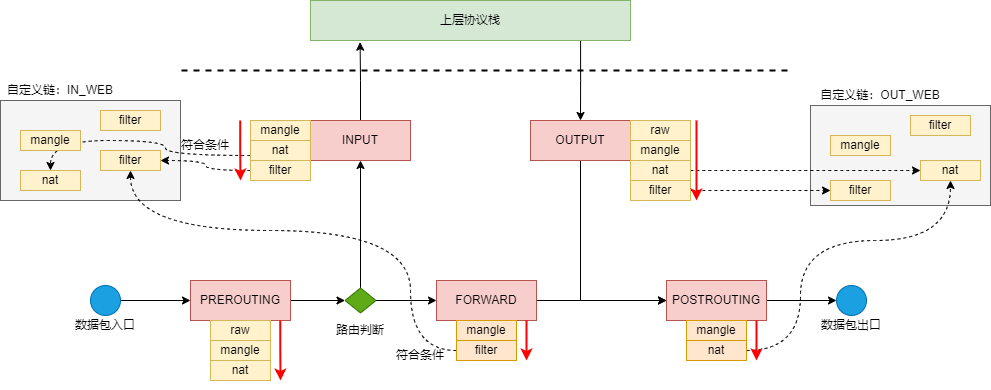

The diagram above was exported from draw.io. Its source (the exported page's mxGraphModel, read from the mxfile embedded in the PNG):
<mxGraphModel dx="1259" dy="628" grid="1" gridSize="10" guides="1" tooltips="1" connect="1" arrows="1" fold="1" page="1" pageScale="1" pageWidth="827" pageHeight="1169" math="0" shadow="0">
  <root>
    <mxCell id="0" />
    <mxCell id="1" parent="0" />
    <mxCell id="LdXf7nQ6u4iNYMLFst4R-63" value="" style="rounded=0;whiteSpace=wrap;html=1;fillColor=#f5f5f5;fontColor=#333333;strokeColor=#666666;" vertex="1" parent="1">
      <mxGeometry x="890" y="365" width="180" height="100" as="geometry" />
    </mxCell>
    <mxCell id="LdXf7nQ6u4iNYMLFst4R-55" value="" style="rounded=0;whiteSpace=wrap;html=1;fillColor=#f5f5f5;fontColor=#333333;strokeColor=#666666;" vertex="1" parent="1">
      <mxGeometry x="80" y="360" width="180" height="100" as="geometry" />
    </mxCell>
    <mxCell id="LdXf7nQ6u4iNYMLFst4R-40" style="edgeStyle=orthogonalEdgeStyle;rounded=0;orthogonalLoop=1;jettySize=auto;html=1;exitX=0.844;exitY=1.011;exitDx=0;exitDy=0;exitPerimeter=0;" edge="1" parent="1" source="LdXf7nQ6u4iNYMLFst4R-1" target="LdXf7nQ6u4iNYMLFst4R-6">
      <mxGeometry relative="1" as="geometry" />
    </mxCell>
    <mxCell id="LdXf7nQ6u4iNYMLFst4R-1" value="上层协议栈" style="rounded=0;whiteSpace=wrap;html=1;fillColor=#d5e8d4;strokeColor=#82b366;" vertex="1" parent="1">
      <mxGeometry x="390" y="260" width="320" height="40" as="geometry" />
    </mxCell>
    <mxCell id="LdXf7nQ6u4iNYMLFst4R-39" style="edgeStyle=orthogonalEdgeStyle;rounded=0;orthogonalLoop=1;jettySize=auto;html=1;exitX=0.5;exitY=0;exitDx=0;exitDy=0;entryX=0.155;entryY=1.041;entryDx=0;entryDy=0;entryPerimeter=0;" edge="1" parent="1" source="LdXf7nQ6u4iNYMLFst4R-2" target="LdXf7nQ6u4iNYMLFst4R-1">
      <mxGeometry relative="1" as="geometry" />
    </mxCell>
    <mxCell id="LdXf7nQ6u4iNYMLFst4R-2" value="INPUT" style="rounded=0;whiteSpace=wrap;html=1;fillColor=#f8cecc;strokeColor=#b85450;" vertex="1" parent="1">
      <mxGeometry x="390" y="380" width="100" height="40" as="geometry" />
    </mxCell>
    <mxCell id="LdXf7nQ6u4iNYMLFst4R-3" value="mangle" style="rounded=0;whiteSpace=wrap;html=1;fillColor=#fff2cc;strokeColor=#d6b656;" vertex="1" parent="1">
      <mxGeometry x="330" y="380" width="60" height="20" as="geometry" />
    </mxCell>
    <mxCell id="LdXf7nQ6u4iNYMLFst4R-60" style="edgeStyle=orthogonalEdgeStyle;curved=1;rounded=0;orthogonalLoop=1;jettySize=auto;html=1;exitX=0;exitY=0.75;exitDx=0;exitDy=0;entryX=0.5;entryY=0;entryDx=0;entryDy=0;dashed=1;strokeColor=#000000;strokeWidth=1;" edge="1" parent="1" source="LdXf7nQ6u4iNYMLFst4R-4" target="LdXf7nQ6u4iNYMLFst4R-51">
      <mxGeometry relative="1" as="geometry">
        <Array as="points">
          <mxPoint x="245" y="415" />
          <mxPoint x="245" y="400" />
          <mxPoint x="130" y="400" />
        </Array>
      </mxGeometry>
    </mxCell>
    <mxCell id="LdXf7nQ6u4iNYMLFst4R-4" value="nat" style="rounded=0;whiteSpace=wrap;html=1;fillColor=#fff2cc;strokeColor=#d6b656;" vertex="1" parent="1">
      <mxGeometry x="330" y="400" width="60" height="20" as="geometry" />
    </mxCell>
    <mxCell id="LdXf7nQ6u4iNYMLFst4R-58" style="edgeStyle=orthogonalEdgeStyle;rounded=0;orthogonalLoop=1;jettySize=auto;html=1;exitX=0;exitY=0.5;exitDx=0;exitDy=0;entryX=1;entryY=0.5;entryDx=0;entryDy=0;strokeColor=#000000;strokeWidth=1;curved=1;dashed=1;" edge="1" parent="1" source="LdXf7nQ6u4iNYMLFst4R-5" target="LdXf7nQ6u4iNYMLFst4R-52">
      <mxGeometry relative="1" as="geometry" />
    </mxCell>
    <mxCell id="LdXf7nQ6u4iNYMLFst4R-5" value="filter" style="rounded=0;whiteSpace=wrap;html=1;fillColor=#fff2cc;strokeColor=#d6b656;" vertex="1" parent="1">
      <mxGeometry x="330" y="420" width="60" height="20" as="geometry" />
    </mxCell>
    <mxCell id="LdXf7nQ6u4iNYMLFst4R-33" style="edgeStyle=orthogonalEdgeStyle;rounded=0;orthogonalLoop=1;jettySize=auto;html=1;exitX=0.5;exitY=1;exitDx=0;exitDy=0;entryX=0;entryY=0.5;entryDx=0;entryDy=0;" edge="1" parent="1" source="LdXf7nQ6u4iNYMLFst4R-6" target="LdXf7nQ6u4iNYMLFst4R-11">
      <mxGeometry relative="1" as="geometry" />
    </mxCell>
    <mxCell id="LdXf7nQ6u4iNYMLFst4R-6" value="OUTPUT" style="rounded=0;whiteSpace=wrap;html=1;fillColor=#f8cecc;strokeColor=#b85450;" vertex="1" parent="1">
      <mxGeometry x="610" y="380" width="100" height="40" as="geometry" />
    </mxCell>
    <mxCell id="LdXf7nQ6u4iNYMLFst4R-7" value="mangle" style="rounded=0;whiteSpace=wrap;html=1;fillColor=#fff2cc;strokeColor=#d6b656;" vertex="1" parent="1">
      <mxGeometry x="710" y="400" width="60" height="20" as="geometry" />
    </mxCell>
    <mxCell id="LdXf7nQ6u4iNYMLFst4R-70" style="edgeStyle=orthogonalEdgeStyle;curved=1;rounded=0;orthogonalLoop=1;jettySize=auto;html=1;exitX=1;exitY=0.5;exitDx=0;exitDy=0;entryX=0;entryY=0.5;entryDx=0;entryDy=0;dashed=1;strokeColor=#000000;strokeWidth=1;fontSize=7;" edge="1" parent="1" source="LdXf7nQ6u4iNYMLFst4R-8" target="LdXf7nQ6u4iNYMLFst4R-65">
      <mxGeometry relative="1" as="geometry" />
    </mxCell>
    <mxCell id="LdXf7nQ6u4iNYMLFst4R-8" value="nat" style="rounded=0;whiteSpace=wrap;html=1;fillColor=#fff2cc;strokeColor=#d6b656;" vertex="1" parent="1">
      <mxGeometry x="710" y="420" width="60" height="20" as="geometry" />
    </mxCell>
    <mxCell id="LdXf7nQ6u4iNYMLFst4R-69" style="edgeStyle=orthogonalEdgeStyle;curved=1;rounded=0;orthogonalLoop=1;jettySize=auto;html=1;exitX=1;exitY=0.5;exitDx=0;exitDy=0;entryX=0;entryY=0.5;entryDx=0;entryDy=0;dashed=1;strokeColor=#000000;strokeWidth=1;fontSize=7;" edge="1" parent="1" source="LdXf7nQ6u4iNYMLFst4R-9" target="LdXf7nQ6u4iNYMLFst4R-66">
      <mxGeometry relative="1" as="geometry" />
    </mxCell>
    <mxCell id="LdXf7nQ6u4iNYMLFst4R-9" value="filter" style="rounded=0;whiteSpace=wrap;html=1;fillColor=#fff2cc;strokeColor=#d6b656;" vertex="1" parent="1">
      <mxGeometry x="710" y="440" width="60" height="20" as="geometry" />
    </mxCell>
    <mxCell id="LdXf7nQ6u4iNYMLFst4R-10" value="raw" style="rounded=0;whiteSpace=wrap;html=1;fillColor=#fff2cc;strokeColor=#d6b656;" vertex="1" parent="1">
      <mxGeometry x="710" y="380" width="60" height="20" as="geometry" />
    </mxCell>
    <mxCell id="LdXf7nQ6u4iNYMLFst4R-35" style="edgeStyle=orthogonalEdgeStyle;rounded=0;orthogonalLoop=1;jettySize=auto;html=1;exitX=1;exitY=0.5;exitDx=0;exitDy=0;entryX=0;entryY=0.5;entryDx=0;entryDy=0;" edge="1" parent="1" source="LdXf7nQ6u4iNYMLFst4R-11" target="LdXf7nQ6u4iNYMLFst4R-34">
      <mxGeometry relative="1" as="geometry" />
    </mxCell>
    <mxCell id="LdXf7nQ6u4iNYMLFst4R-11" value="POSTROUTING" style="rounded=0;whiteSpace=wrap;html=1;fillColor=#f8cecc;strokeColor=#b85450;" vertex="1" parent="1">
      <mxGeometry x="746" y="540" width="100" height="40" as="geometry" />
    </mxCell>
    <mxCell id="LdXf7nQ6u4iNYMLFst4R-12" value="mangle" style="rounded=0;whiteSpace=wrap;html=1;fillColor=#ffe6cc;strokeColor=#d79b00;" vertex="1" parent="1">
      <mxGeometry x="766" y="580" width="60" height="20" as="geometry" />
    </mxCell>
    <mxCell id="LdXf7nQ6u4iNYMLFst4R-71" style="edgeStyle=orthogonalEdgeStyle;curved=1;rounded=0;orthogonalLoop=1;jettySize=auto;html=1;exitX=1;exitY=0.5;exitDx=0;exitDy=0;entryX=0.5;entryY=1;entryDx=0;entryDy=0;dashed=1;strokeColor=#000000;strokeWidth=1;fontSize=7;" edge="1" parent="1" source="LdXf7nQ6u4iNYMLFst4R-13" target="LdXf7nQ6u4iNYMLFst4R-65">
      <mxGeometry relative="1" as="geometry">
        <Array as="points">
          <mxPoint x="880" y="610" />
          <mxPoint x="880" y="500" />
          <mxPoint x="1030" y="500" />
        </Array>
      </mxGeometry>
    </mxCell>
    <mxCell id="LdXf7nQ6u4iNYMLFst4R-13" value="nat" style="rounded=0;whiteSpace=wrap;html=1;fillColor=#ffe6cc;strokeColor=#d79b00;" vertex="1" parent="1">
      <mxGeometry x="766" y="600" width="60" height="20" as="geometry" />
    </mxCell>
    <mxCell id="LdXf7nQ6u4iNYMLFst4R-32" style="edgeStyle=orthogonalEdgeStyle;rounded=0;orthogonalLoop=1;jettySize=auto;html=1;exitX=1;exitY=0.5;exitDx=0;exitDy=0;" edge="1" parent="1" source="LdXf7nQ6u4iNYMLFst4R-16" target="LdXf7nQ6u4iNYMLFst4R-11">
      <mxGeometry relative="1" as="geometry" />
    </mxCell>
    <mxCell id="LdXf7nQ6u4iNYMLFst4R-16" value="FORWARD" style="rounded=0;whiteSpace=wrap;html=1;fillColor=#f8cecc;strokeColor=#b85450;" vertex="1" parent="1">
      <mxGeometry x="516" y="540" width="100" height="40" as="geometry" />
    </mxCell>
    <mxCell id="LdXf7nQ6u4iNYMLFst4R-17" value="mangle" style="rounded=0;whiteSpace=wrap;html=1;fillColor=#ffe6cc;strokeColor=#d79b00;" vertex="1" parent="1">
      <mxGeometry x="536" y="580" width="60" height="20" as="geometry" />
    </mxCell>
    <mxCell id="LdXf7nQ6u4iNYMLFst4R-59" style="edgeStyle=orthogonalEdgeStyle;curved=1;rounded=0;orthogonalLoop=1;jettySize=auto;html=1;exitX=0;exitY=0.5;exitDx=0;exitDy=0;strokeColor=#000000;strokeWidth=1;dashed=1;" edge="1" parent="1" source="LdXf7nQ6u4iNYMLFst4R-19" target="LdXf7nQ6u4iNYMLFst4R-52">
      <mxGeometry relative="1" as="geometry">
        <Array as="points">
          <mxPoint x="490" y="610" />
          <mxPoint x="490" y="490" />
          <mxPoint x="210" y="490" />
        </Array>
      </mxGeometry>
    </mxCell>
    <mxCell id="LdXf7nQ6u4iNYMLFst4R-19" value="filter" style="rounded=0;whiteSpace=wrap;html=1;fillColor=#ffe6cc;strokeColor=#d79b00;" vertex="1" parent="1">
      <mxGeometry x="536" y="600" width="60" height="20" as="geometry" />
    </mxCell>
    <mxCell id="LdXf7nQ6u4iNYMLFst4R-29" style="edgeStyle=orthogonalEdgeStyle;rounded=0;orthogonalLoop=1;jettySize=auto;html=1;exitX=1;exitY=0.5;exitDx=0;exitDy=0;" edge="1" parent="1" source="LdXf7nQ6u4iNYMLFst4R-21" target="LdXf7nQ6u4iNYMLFst4R-28">
      <mxGeometry relative="1" as="geometry" />
    </mxCell>
    <mxCell id="LdXf7nQ6u4iNYMLFst4R-21" value="PREROUTING" style="rounded=0;whiteSpace=wrap;html=1;fillColor=#f8cecc;strokeColor=#b85450;" vertex="1" parent="1">
      <mxGeometry x="270" y="540" width="100" height="40" as="geometry" />
    </mxCell>
    <mxCell id="LdXf7nQ6u4iNYMLFst4R-22" value="mangle" style="rounded=0;whiteSpace=wrap;html=1;fillColor=#fff2cc;strokeColor=#d6b656;" vertex="1" parent="1">
      <mxGeometry x="290" y="600" width="60" height="20" as="geometry" />
    </mxCell>
    <mxCell id="LdXf7nQ6u4iNYMLFst4R-23" value="nat" style="rounded=0;whiteSpace=wrap;html=1;fillColor=#fff2cc;strokeColor=#d6b656;" vertex="1" parent="1">
      <mxGeometry x="290" y="620" width="60" height="20" as="geometry" />
    </mxCell>
    <mxCell id="LdXf7nQ6u4iNYMLFst4R-25" value="raw" style="rounded=0;whiteSpace=wrap;html=1;fillColor=#fff2cc;strokeColor=#d6b656;" vertex="1" parent="1">
      <mxGeometry x="290" y="580" width="60" height="20" as="geometry" />
    </mxCell>
    <mxCell id="LdXf7nQ6u4iNYMLFst4R-27" style="edgeStyle=orthogonalEdgeStyle;rounded=0;orthogonalLoop=1;jettySize=auto;html=1;" edge="1" parent="1" source="LdXf7nQ6u4iNYMLFst4R-26" target="LdXf7nQ6u4iNYMLFst4R-21">
      <mxGeometry relative="1" as="geometry" />
    </mxCell>
    <mxCell id="LdXf7nQ6u4iNYMLFst4R-26" value="" style="ellipse;whiteSpace=wrap;html=1;aspect=fixed;fillColor=#1ba1e2;fontColor=#ffffff;strokeColor=#006EAF;" vertex="1" parent="1">
      <mxGeometry x="170" y="545" width="30" height="30" as="geometry" />
    </mxCell>
    <mxCell id="LdXf7nQ6u4iNYMLFst4R-30" style="edgeStyle=orthogonalEdgeStyle;rounded=0;orthogonalLoop=1;jettySize=auto;html=1;exitX=0.5;exitY=0;exitDx=0;exitDy=0;" edge="1" parent="1" source="LdXf7nQ6u4iNYMLFst4R-28" target="LdXf7nQ6u4iNYMLFst4R-2">
      <mxGeometry relative="1" as="geometry" />
    </mxCell>
    <mxCell id="LdXf7nQ6u4iNYMLFst4R-31" style="edgeStyle=orthogonalEdgeStyle;rounded=0;orthogonalLoop=1;jettySize=auto;html=1;exitX=1;exitY=0.5;exitDx=0;exitDy=0;" edge="1" parent="1" source="LdXf7nQ6u4iNYMLFst4R-28" target="LdXf7nQ6u4iNYMLFst4R-16">
      <mxGeometry relative="1" as="geometry" />
    </mxCell>
    <mxCell id="LdXf7nQ6u4iNYMLFst4R-28" value="" style="rhombus;whiteSpace=wrap;html=1;fillColor=#60a917;fontColor=#ffffff;strokeColor=#2D7600;" vertex="1" parent="1">
      <mxGeometry x="424.5" y="547.5" width="31" height="25" as="geometry" />
    </mxCell>
    <mxCell id="LdXf7nQ6u4iNYMLFst4R-34" value="" style="ellipse;whiteSpace=wrap;html=1;aspect=fixed;fillColor=#1ba1e2;fontColor=#ffffff;strokeColor=#006EAF;" vertex="1" parent="1">
      <mxGeometry x="916" y="545" width="30" height="30" as="geometry" />
    </mxCell>
    <mxCell id="LdXf7nQ6u4iNYMLFst4R-36" value="数据包出口" style="text;html=1;strokeColor=none;fillColor=none;align=center;verticalAlign=middle;whiteSpace=wrap;rounded=0;" vertex="1" parent="1">
      <mxGeometry x="896" y="570" width="70" height="30" as="geometry" />
    </mxCell>
    <mxCell id="LdXf7nQ6u4iNYMLFst4R-37" value="数据包入口" style="text;html=1;strokeColor=none;fillColor=none;align=center;verticalAlign=middle;whiteSpace=wrap;rounded=0;" vertex="1" parent="1">
      <mxGeometry x="150" y="570" width="70" height="30" as="geometry" />
    </mxCell>
    <mxCell id="LdXf7nQ6u4iNYMLFst4R-38" value="路由判断" style="text;html=1;strokeColor=none;fillColor=none;align=center;verticalAlign=middle;whiteSpace=wrap;rounded=0;" vertex="1" parent="1">
      <mxGeometry x="405" y="580" width="70" height="20" as="geometry" />
    </mxCell>
    <mxCell id="LdXf7nQ6u4iNYMLFst4R-42" style="edgeStyle=orthogonalEdgeStyle;rounded=0;orthogonalLoop=1;jettySize=auto;html=1;strokeWidth=2;strokeColor=#FF0000;" edge="1" parent="1">
      <mxGeometry relative="1" as="geometry">
        <mxPoint x="776" y="380" as="sourcePoint" />
        <mxPoint x="776" y="460" as="targetPoint" />
      </mxGeometry>
    </mxCell>
    <mxCell id="LdXf7nQ6u4iNYMLFst4R-43" style="edgeStyle=orthogonalEdgeStyle;rounded=0;orthogonalLoop=1;jettySize=auto;html=1;strokeWidth=2;strokeColor=#FF0000;" edge="1" parent="1">
      <mxGeometry relative="1" as="geometry">
        <mxPoint x="319.71" y="380" as="sourcePoint" />
        <mxPoint x="320" y="440" as="targetPoint" />
        <Array as="points">
          <mxPoint x="320" y="410" />
        </Array>
      </mxGeometry>
    </mxCell>
    <mxCell id="LdXf7nQ6u4iNYMLFst4R-44" style="edgeStyle=orthogonalEdgeStyle;rounded=0;orthogonalLoop=1;jettySize=auto;html=1;strokeWidth=2;strokeColor=#FF0000;" edge="1" parent="1">
      <mxGeometry relative="1" as="geometry">
        <mxPoint x="836" y="580" as="sourcePoint" />
        <mxPoint x="836" y="620" as="targetPoint" />
      </mxGeometry>
    </mxCell>
    <mxCell id="LdXf7nQ6u4iNYMLFst4R-45" style="edgeStyle=orthogonalEdgeStyle;rounded=0;orthogonalLoop=1;jettySize=auto;html=1;strokeWidth=2;strokeColor=#FF0000;" edge="1" parent="1">
      <mxGeometry relative="1" as="geometry">
        <mxPoint x="606" y="580" as="sourcePoint" />
        <mxPoint x="606" y="620" as="targetPoint" />
      </mxGeometry>
    </mxCell>
    <mxCell id="LdXf7nQ6u4iNYMLFst4R-46" style="edgeStyle=orthogonalEdgeStyle;rounded=0;orthogonalLoop=1;jettySize=auto;html=1;strokeWidth=2;strokeColor=#FF0000;" edge="1" parent="1">
      <mxGeometry relative="1" as="geometry">
        <mxPoint x="359.76" y="580" as="sourcePoint" />
        <mxPoint x="360" y="640" as="targetPoint" />
        <Array as="points">
          <mxPoint x="360" y="610" />
          <mxPoint x="360" y="610" />
        </Array>
      </mxGeometry>
    </mxCell>
    <mxCell id="LdXf7nQ6u4iNYMLFst4R-48" value="" style="endArrow=none;dashed=1;html=1;rounded=0;strokeColor=#000000;strokeWidth=2;" edge="1" parent="1">
      <mxGeometry width="50" height="50" relative="1" as="geometry">
        <mxPoint x="261" y="330" as="sourcePoint" />
        <mxPoint x="871" y="330" as="targetPoint" />
      </mxGeometry>
    </mxCell>
    <mxCell id="LdXf7nQ6u4iNYMLFst4R-50" value="mangle" style="rounded=0;whiteSpace=wrap;html=1;fillColor=#fff2cc;strokeColor=#d6b656;" vertex="1" parent="1">
      <mxGeometry x="100" y="390" width="60" height="20" as="geometry" />
    </mxCell>
    <mxCell id="LdXf7nQ6u4iNYMLFst4R-51" value="nat" style="rounded=0;whiteSpace=wrap;html=1;fillColor=#fff2cc;strokeColor=#d6b656;" vertex="1" parent="1">
      <mxGeometry x="100" y="430" width="60" height="20" as="geometry" />
    </mxCell>
    <mxCell id="LdXf7nQ6u4iNYMLFst4R-52" value="filter" style="rounded=0;whiteSpace=wrap;html=1;fillColor=#fff2cc;strokeColor=#d6b656;" vertex="1" parent="1">
      <mxGeometry x="180" y="410" width="60" height="20" as="geometry" />
    </mxCell>
    <mxCell id="LdXf7nQ6u4iNYMLFst4R-54" value="filter" style="rounded=0;whiteSpace=wrap;html=1;fillColor=#fff2cc;strokeColor=#d6b656;" vertex="1" parent="1">
      <mxGeometry x="180" y="370" width="60" height="20" as="geometry" />
    </mxCell>
    <mxCell id="LdXf7nQ6u4iNYMLFst4R-56" value="自定义链：IN_WEB" style="text;html=1;strokeColor=none;fillColor=none;align=center;verticalAlign=middle;whiteSpace=wrap;rounded=0;" vertex="1" parent="1">
      <mxGeometry x="80" y="340" width="120" height="20" as="geometry" />
    </mxCell>
    <mxCell id="LdXf7nQ6u4iNYMLFst4R-61" value="符合条件" style="text;html=1;strokeColor=none;fillColor=none;align=center;verticalAlign=middle;whiteSpace=wrap;rounded=0;fontSize=7;" vertex="1" parent="1">
      <mxGeometry x="475" y="610" width="50" height="10" as="geometry" />
    </mxCell>
    <mxCell id="LdXf7nQ6u4iNYMLFst4R-62" value="符合条件" style="text;html=1;strokeColor=none;fillColor=none;align=center;verticalAlign=middle;whiteSpace=wrap;rounded=0;fontSize=7;" vertex="1" parent="1">
      <mxGeometry x="260" y="400" width="50" height="10" as="geometry" />
    </mxCell>
    <mxCell id="LdXf7nQ6u4iNYMLFst4R-64" value="mangle" style="rounded=0;whiteSpace=wrap;html=1;fillColor=#fff2cc;strokeColor=#d6b656;" vertex="1" parent="1">
      <mxGeometry x="910" y="395" width="60" height="20" as="geometry" />
    </mxCell>
    <mxCell id="LdXf7nQ6u4iNYMLFst4R-65" value="nat" style="rounded=0;whiteSpace=wrap;html=1;fillColor=#fff2cc;strokeColor=#d6b656;" vertex="1" parent="1">
      <mxGeometry x="1000" y="420" width="60" height="20" as="geometry" />
    </mxCell>
    <mxCell id="LdXf7nQ6u4iNYMLFst4R-66" value="filter" style="rounded=0;whiteSpace=wrap;html=1;fillColor=#fff2cc;strokeColor=#d6b656;" vertex="1" parent="1">
      <mxGeometry x="910" y="440" width="60" height="20" as="geometry" />
    </mxCell>
    <mxCell id="LdXf7nQ6u4iNYMLFst4R-67" value="filter" style="rounded=0;whiteSpace=wrap;html=1;fillColor=#fff2cc;strokeColor=#d6b656;" vertex="1" parent="1">
      <mxGeometry x="990" y="375" width="60" height="20" as="geometry" />
    </mxCell>
    <mxCell id="LdXf7nQ6u4iNYMLFst4R-68" value="自定义链：OUT_WEB" style="text;html=1;strokeColor=none;fillColor=none;align=center;verticalAlign=middle;whiteSpace=wrap;rounded=0;" vertex="1" parent="1">
      <mxGeometry x="890" y="345" width="140" height="20" as="geometry" />
    </mxCell>
  </root>
</mxGraphModel>